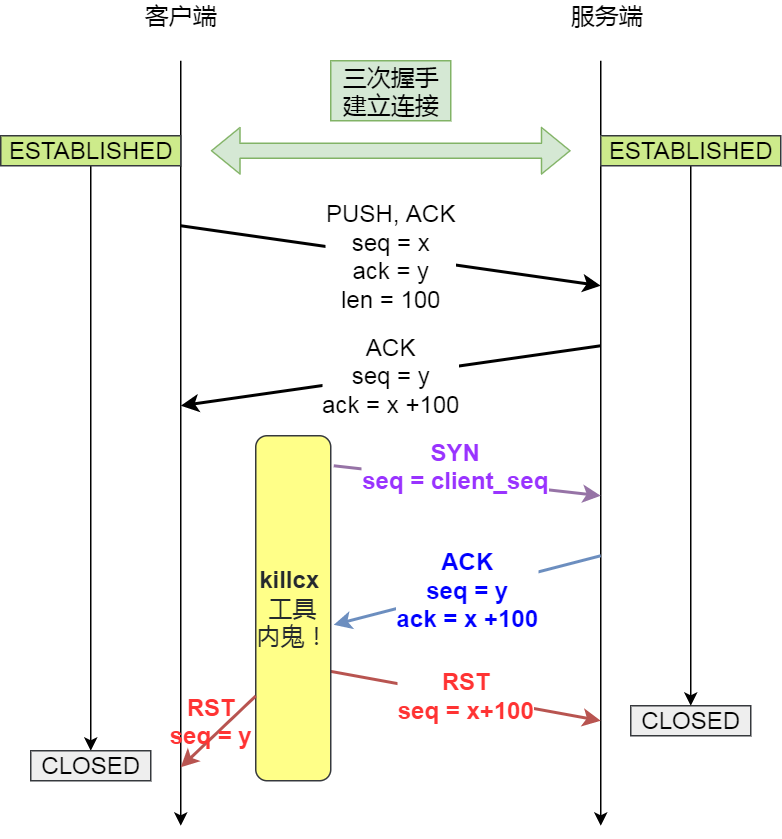

The diagram above was exported from draw.io. Its source (the exported page's mxGraphModel, read from the mxfile embedded in the PNG):
<mxGraphModel dx="1102" dy="1751" grid="1" gridSize="10" guides="1" tooltips="1" connect="1" arrows="1" fold="1" page="1" pageScale="1" pageWidth="827" pageHeight="1169" math="0" shadow="0">
  <root>
    <mxCell id="0" />
    <mxCell id="1" parent="0" />
    <mxCell id="DTl39lkuarVkcKBop7tD-1" value="" style="endArrow=classic;html=1;" edge="1" parent="1">
      <mxGeometry width="50" height="50" relative="1" as="geometry">
        <mxPoint x="160" y="-30" as="sourcePoint" />
        <mxPoint x="160" y="480" as="targetPoint" />
      </mxGeometry>
    </mxCell>
    <mxCell id="DTl39lkuarVkcKBop7tD-2" value="" style="endArrow=classic;html=1;fontSize=16;" edge="1" parent="1">
      <mxGeometry width="50" height="50" relative="1" as="geometry">
        <mxPoint x="440" y="-30" as="sourcePoint" />
        <mxPoint x="440" y="480" as="targetPoint" />
      </mxGeometry>
    </mxCell>
    <mxCell id="DTl39lkuarVkcKBop7tD-3" value="PUSH, ACK&lt;br&gt;seq = x&lt;br&gt;ack = y&lt;br&gt;len = 100" style="endArrow=classic;html=1;fontSize=16;strokeWidth=2;" edge="1" parent="1">
      <mxGeometry width="50" height="50" relative="1" as="geometry">
        <mxPoint x="160" y="80" as="sourcePoint" />
        <mxPoint x="440" y="120" as="targetPoint" />
      </mxGeometry>
    </mxCell>
    <mxCell id="DTl39lkuarVkcKBop7tD-4" value="ACK&lt;br&gt;seq = y&lt;br&gt;ack = x +100" style="endArrow=classic;html=1;fontSize=16;strokeWidth=2;" edge="1" parent="1">
      <mxGeometry width="50" height="50" relative="1" as="geometry">
        <mxPoint x="440" y="160" as="sourcePoint" />
        <mxPoint x="160" y="200" as="targetPoint" />
      </mxGeometry>
    </mxCell>
    <mxCell id="DTl39lkuarVkcKBop7tD-5" value="SYN&lt;br&gt;seq = client_seq" style="endArrow=classic;html=1;fontSize=16;strokeWidth=2;fontColor=#9933FF;fontStyle=1;fillColor=#e1d5e7;strokeColor=#9673a6;labelBackgroundColor=default;exitX=1.04;exitY=0.087;exitDx=0;exitDy=0;exitPerimeter=0;" edge="1" parent="1" source="DTl39lkuarVkcKBop7tD-20">
      <mxGeometry x="-0.0983" y="9" width="50" height="50" relative="1" as="geometry">
        <mxPoint x="310" y="240" as="sourcePoint" />
        <mxPoint x="440" y="260" as="targetPoint" />
        <mxPoint as="offset" />
      </mxGeometry>
    </mxCell>
    <mxCell id="DTl39lkuarVkcKBop7tD-6" value="ACK&lt;br&gt;seq = y&lt;br&gt;ack = x +100" style="endArrow=classic;html=1;fontSize=16;strokeWidth=2;fillColor=#dae8fc;strokeColor=#6c8ebf;fontColor=#0000FF;fontStyle=1;labelBackgroundColor=default;entryX=1.04;entryY=0.548;entryDx=0;entryDy=0;entryPerimeter=0;" edge="1" parent="1" target="DTl39lkuarVkcKBop7tD-20">
      <mxGeometry width="50" height="50" relative="1" as="geometry">
        <mxPoint x="440" y="300" as="sourcePoint" />
        <mxPoint x="270" y="340" as="targetPoint" />
      </mxGeometry>
    </mxCell>
    <mxCell id="DTl39lkuarVkcKBop7tD-8" value="RST&lt;br&gt;seq = x+100" style="endArrow=classic;html=1;fontSize=16;strokeWidth=2;fillColor=#f8cecc;strokeColor=#b85450;fontColor=#FF3333;fontStyle=1;labelBackgroundColor=default;exitX=1;exitY=0.683;exitDx=0;exitDy=0;exitPerimeter=0;" edge="1" parent="1" source="DTl39lkuarVkcKBop7tD-20">
      <mxGeometry width="50" height="50" relative="1" as="geometry">
        <mxPoint x="270" y="380" as="sourcePoint" />
        <mxPoint x="440" y="410" as="targetPoint" />
      </mxGeometry>
    </mxCell>
    <mxCell id="DTl39lkuarVkcKBop7tD-10" value="服务端" style="text;html=1;align=center;verticalAlign=middle;resizable=0;points=[];autosize=1;strokeColor=none;fillColor=none;fontSize=16;" vertex="1" parent="1">
      <mxGeometry x="414" y="-70" width="60" height="20" as="geometry" />
    </mxCell>
    <mxCell id="DTl39lkuarVkcKBop7tD-11" value="客户端" style="text;html=1;align=center;verticalAlign=middle;resizable=0;points=[];autosize=1;strokeColor=none;fillColor=none;fontSize=16;" vertex="1" parent="1">
      <mxGeometry x="130" y="-70" width="60" height="20" as="geometry" />
    </mxCell>
    <mxCell id="DTl39lkuarVkcKBop7tD-12" value="" style="shape=flexArrow;endArrow=classic;html=1;fontSize=16;startArrow=block;fillColor=#d5e8d4;strokeColor=#82b366;" edge="1" parent="1">
      <mxGeometry width="50" height="50" relative="1" as="geometry">
        <mxPoint x="180" y="30" as="sourcePoint" />
        <mxPoint x="420" y="30" as="targetPoint" />
      </mxGeometry>
    </mxCell>
    <mxCell id="DTl39lkuarVkcKBop7tD-13" value="三次握手&lt;br&gt;建立连接" style="text;html=1;align=center;verticalAlign=middle;resizable=0;points=[];autosize=1;strokeColor=#82b366;fillColor=#d5e8d4;fontSize=16;" vertex="1" parent="1">
      <mxGeometry x="260" y="-30" width="80" height="40" as="geometry" />
    </mxCell>
    <mxCell id="DTl39lkuarVkcKBop7tD-14" value="CLOSED" style="text;html=1;align=center;verticalAlign=middle;resizable=0;points=[];autosize=1;strokeColor=#36393d;fillColor=#eeeeee;fontSize=16;" vertex="1" parent="1">
      <mxGeometry x="460" y="400" width="80" height="20" as="geometry" />
    </mxCell>
    <mxCell id="DTl39lkuarVkcKBop7tD-15" style="edgeStyle=orthogonalEdgeStyle;rounded=0;orthogonalLoop=1;jettySize=auto;html=1;fontSize=16;startArrow=none;strokeWidth=1;startFill=0;" edge="1" parent="1" source="DTl39lkuarVkcKBop7tD-16" target="DTl39lkuarVkcKBop7tD-14">
      <mxGeometry relative="1" as="geometry" />
    </mxCell>
    <mxCell id="DTl39lkuarVkcKBop7tD-16" value="ESTABLISHED" style="text;html=1;align=center;verticalAlign=middle;resizable=0;points=[];autosize=1;strokeColor=#36393d;fillColor=#cdeb8b;fontSize=16;" vertex="1" parent="1">
      <mxGeometry x="440" y="20" width="120" height="20" as="geometry" />
    </mxCell>
    <mxCell id="DTl39lkuarVkcKBop7tD-23" style="edgeStyle=orthogonalEdgeStyle;rounded=0;orthogonalLoop=1;jettySize=auto;html=1;labelBackgroundColor=default;fontSize=16;" edge="1" parent="1" source="DTl39lkuarVkcKBop7tD-17" target="DTl39lkuarVkcKBop7tD-22">
      <mxGeometry relative="1" as="geometry" />
    </mxCell>
    <mxCell id="DTl39lkuarVkcKBop7tD-17" value="ESTABLISHED" style="text;html=1;align=center;verticalAlign=middle;resizable=0;points=[];autosize=1;strokeColor=#36393d;fillColor=#cdeb8b;fontSize=16;" vertex="1" parent="1">
      <mxGeometry x="40" y="20" width="120" height="20" as="geometry" />
    </mxCell>
    <mxCell id="DTl39lkuarVkcKBop7tD-20" value="&lt;span style=&quot;box-sizing: border-box; font-weight: 600; color: rgb(36, 41, 46); font-size: 16px;&quot;&gt;killcx&lt;/span&gt;&lt;span style=&quot;color: rgb(36, 41, 46); font-size: 16px;&quot;&gt;&amp;nbsp; 工具&lt;br style=&quot;font-size: 16px;&quot;&gt;内鬼！&lt;br style=&quot;font-size: 16px;&quot;&gt;&lt;/span&gt;" style="rounded=1;whiteSpace=wrap;html=1;fillColor=#ffff88;strokeColor=#36393d;fontSize=16;" vertex="1" parent="1">
      <mxGeometry x="210" y="220" width="50" height="230" as="geometry" />
    </mxCell>
    <mxCell id="DTl39lkuarVkcKBop7tD-21" value="RST&lt;br&gt;seq = y" style="endArrow=classic;html=1;fontSize=16;strokeWidth=2;fillColor=#f8cecc;strokeColor=#b85450;fontColor=#FF3333;fontStyle=1;labelBackgroundColor=none;exitX=0;exitY=0.75;exitDx=0;exitDy=0;" edge="1" parent="1">
      <mxGeometry x="-0.0397" y="-9" width="50" height="50" relative="1" as="geometry">
        <mxPoint x="210" y="393.5" as="sourcePoint" />
        <mxPoint x="160" y="441" as="targetPoint" />
        <mxPoint as="offset" />
      </mxGeometry>
    </mxCell>
    <mxCell id="DTl39lkuarVkcKBop7tD-22" value="CLOSED" style="text;html=1;align=center;verticalAlign=middle;resizable=0;points=[];autosize=1;strokeColor=#36393d;fillColor=#eeeeee;fontSize=16;" vertex="1" parent="1">
      <mxGeometry x="60" y="430" width="80" height="20" as="geometry" />
    </mxCell>
  </root>
</mxGraphModel>